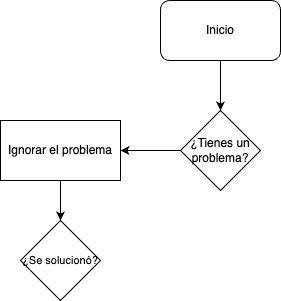

The diagram above was exported from draw.io. Its source (the exported page's mxGraphModel, read from the mxfile embedded in the PNG):
<mxGraphModel dx="1409" dy="192" grid="1" gridSize="10" guides="1" tooltips="1" connect="1" arrows="1" fold="1" page="1" pageScale="1" pageWidth="850" pageHeight="1100" math="0" shadow="0">
  <root>
    <mxCell id="0" />
    <mxCell id="1" parent="0" />
    <mxCell id="5" style="edgeStyle=none;html=1;exitX=0.5;exitY=1;exitDx=0;exitDy=0;entryX=0.5;entryY=0;entryDx=0;entryDy=0;" edge="1" parent="1" source="2" target="4">
      <mxGeometry relative="1" as="geometry" />
    </mxCell>
    <mxCell id="2" value="Inicio" style="rounded=1;whiteSpace=wrap;html=1;" vertex="1" parent="1">
      <mxGeometry x="100" y="40" width="120" height="60" as="geometry" />
    </mxCell>
    <mxCell id="7" value="" style="edgeStyle=none;html=1;" edge="1" parent="1" source="4" target="6">
      <mxGeometry relative="1" as="geometry" />
    </mxCell>
    <mxCell id="4" value="¿Tienes un problema?" style="rhombus;whiteSpace=wrap;html=1;" vertex="1" parent="1">
      <mxGeometry x="120" y="150" width="80" height="80" as="geometry" />
    </mxCell>
    <mxCell id="9" style="edgeStyle=none;shape=connector;rounded=1;html=1;exitX=0.5;exitY=1;exitDx=0;exitDy=0;entryX=0.5;entryY=0;entryDx=0;entryDy=0;labelBackgroundColor=default;strokeColor=default;fontFamily=Helvetica;fontSize=11;fontColor=default;endArrow=classic;" edge="1" parent="1" source="6" target="8">
      <mxGeometry relative="1" as="geometry" />
    </mxCell>
    <mxCell id="6" value="Ignorar el problema" style="whiteSpace=wrap;html=1;" vertex="1" parent="1">
      <mxGeometry x="-60" y="160" width="120" height="60" as="geometry" />
    </mxCell>
    <mxCell id="8" value="¿Se solucionó?" style="rhombus;whiteSpace=wrap;html=1;fontFamily=Helvetica;fontSize=11;fontColor=default;" vertex="1" parent="1">
      <mxGeometry x="-40" y="260" width="80" height="80" as="geometry" />
    </mxCell>
  </root>
</mxGraphModel>